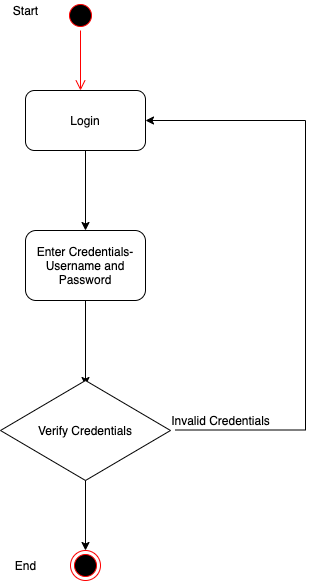

The diagram above was exported from draw.io. Its source (the exported page's mxGraphModel, read from the mxfile embedded in the PNG):
<mxGraphModel dx="1298" dy="838" grid="1" gridSize="10" guides="1" tooltips="1" connect="1" arrows="1" fold="1" page="1" pageScale="1" pageWidth="827" pageHeight="1169" math="0" shadow="0">
  <root>
    <mxCell id="0" />
    <mxCell id="1" parent="0" />
    <mxCell id="zIvNAdWxAF9Zlckxi4bR-1" value="" style="ellipse;html=1;shape=startState;fillColor=#000000;strokeColor=#ff0000;" vertex="1" parent="1">
      <mxGeometry x="360" y="80" width="30" height="30" as="geometry" />
    </mxCell>
    <mxCell id="zIvNAdWxAF9Zlckxi4bR-2" value="" style="edgeStyle=orthogonalEdgeStyle;html=1;verticalAlign=bottom;endArrow=open;endSize=8;strokeColor=#ff0000;rounded=0;" edge="1" source="zIvNAdWxAF9Zlckxi4bR-1" parent="1">
      <mxGeometry relative="1" as="geometry">
        <mxPoint x="375" y="170" as="targetPoint" />
      </mxGeometry>
    </mxCell>
    <mxCell id="zIvNAdWxAF9Zlckxi4bR-5" value="" style="edgeStyle=orthogonalEdgeStyle;rounded=0;orthogonalLoop=1;jettySize=auto;html=1;" edge="1" parent="1" source="zIvNAdWxAF9Zlckxi4bR-3" target="zIvNAdWxAF9Zlckxi4bR-4">
      <mxGeometry relative="1" as="geometry" />
    </mxCell>
    <mxCell id="zIvNAdWxAF9Zlckxi4bR-3" value="Login" style="rounded=1;whiteSpace=wrap;html=1;" vertex="1" parent="1">
      <mxGeometry x="320" y="170" width="120" height="60" as="geometry" />
    </mxCell>
    <mxCell id="zIvNAdWxAF9Zlckxi4bR-7" value="" style="edgeStyle=orthogonalEdgeStyle;rounded=0;orthogonalLoop=1;jettySize=auto;html=1;" edge="1" parent="1" source="zIvNAdWxAF9Zlckxi4bR-4">
      <mxGeometry relative="1" as="geometry">
        <mxPoint x="380" y="465" as="targetPoint" />
      </mxGeometry>
    </mxCell>
    <mxCell id="zIvNAdWxAF9Zlckxi4bR-4" value="Enter Credentials- Username and Password" style="whiteSpace=wrap;html=1;rounded=1;" vertex="1" parent="1">
      <mxGeometry x="320" y="310" width="120" height="70" as="geometry" />
    </mxCell>
    <mxCell id="zIvNAdWxAF9Zlckxi4bR-8" value="Verify Credentials" style="rhombus;whiteSpace=wrap;html=1;" vertex="1" parent="1">
      <mxGeometry x="295" y="460" width="170" height="100" as="geometry" />
    </mxCell>
    <mxCell id="zIvNAdWxAF9Zlckxi4bR-9" value="" style="endArrow=none;html=1;rounded=0;edgeStyle=orthogonalEdgeStyle;endFill=0;" edge="1" parent="1">
      <mxGeometry width="50" height="50" relative="1" as="geometry">
        <mxPoint x="470" y="509.5" as="sourcePoint" />
        <mxPoint x="600" y="200" as="targetPoint" />
      </mxGeometry>
    </mxCell>
    <mxCell id="zIvNAdWxAF9Zlckxi4bR-10" value="" style="endArrow=none;html=1;rounded=0;exitX=1;exitY=0.5;exitDx=0;exitDy=0;startArrow=classic;startFill=1;" edge="1" parent="1" source="zIvNAdWxAF9Zlckxi4bR-3">
      <mxGeometry width="50" height="50" relative="1" as="geometry">
        <mxPoint x="550" y="250" as="sourcePoint" />
        <mxPoint x="600" y="200" as="targetPoint" />
      </mxGeometry>
    </mxCell>
    <mxCell id="zIvNAdWxAF9Zlckxi4bR-11" value="Invalid Credentials" style="text;html=1;align=center;verticalAlign=middle;resizable=0;points=[];autosize=1;strokeColor=none;fillColor=none;" vertex="1" parent="1">
      <mxGeometry x="460" y="490" width="110" height="20" as="geometry" />
    </mxCell>
    <mxCell id="zIvNAdWxAF9Zlckxi4bR-12" value="" style="ellipse;html=1;shape=endState;fillColor=#000000;strokeColor=#ff0000;" vertex="1" parent="1">
      <mxGeometry x="365" y="630" width="30" height="30" as="geometry" />
    </mxCell>
    <mxCell id="zIvNAdWxAF9Zlckxi4bR-14" value="" style="endArrow=classic;html=1;rounded=0;elbow=vertical;entryX=0.5;entryY=0;entryDx=0;entryDy=0;exitX=0.5;exitY=1;exitDx=0;exitDy=0;" edge="1" parent="1" source="zIvNAdWxAF9Zlckxi4bR-8" target="zIvNAdWxAF9Zlckxi4bR-12">
      <mxGeometry width="50" height="50" relative="1" as="geometry">
        <mxPoint x="250" y="640" as="sourcePoint" />
        <mxPoint x="300" y="590" as="targetPoint" />
      </mxGeometry>
    </mxCell>
    <mxCell id="zIvNAdWxAF9Zlckxi4bR-15" value="Start&lt;br&gt;" style="text;html=1;align=center;verticalAlign=middle;resizable=0;points=[];autosize=1;strokeColor=none;fillColor=none;" vertex="1" parent="1">
      <mxGeometry x="300" y="80" width="40" height="20" as="geometry" />
    </mxCell>
    <mxCell id="zIvNAdWxAF9Zlckxi4bR-16" value="End" style="text;html=1;align=center;verticalAlign=middle;resizable=0;points=[];autosize=1;strokeColor=none;fillColor=none;" vertex="1" parent="1">
      <mxGeometry x="300" y="635" width="40" height="20" as="geometry" />
    </mxCell>
  </root>
</mxGraphModel>